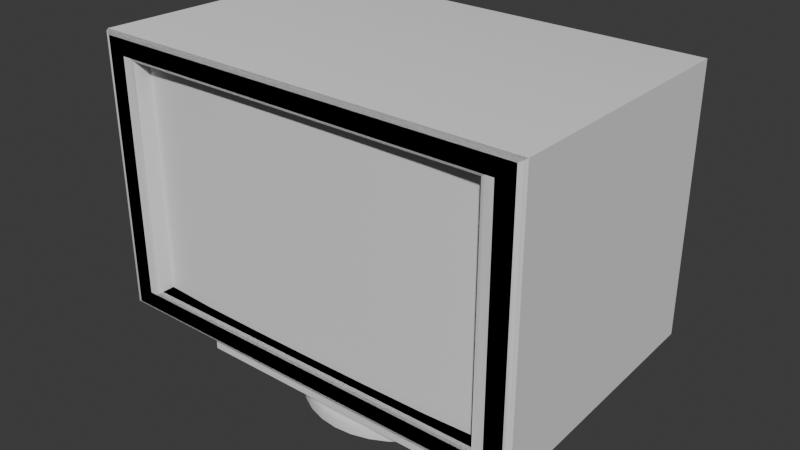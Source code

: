 # Source: PCFullHd.blend  (saved by Blender 4.0.36; exported with 4.5.12 LTS)
import bpy
from mathutils import Matrix  # noqa: F401  (used for matrix-valued properties, if any)

bpy.ops.wm.read_factory_settings(use_empty=True)
scene = bpy.context.scene
scene.name = 'Scene'

# ---- collections
col_collection = bpy.data.collections.new('Collection'); scene.collection.children.link(col_collection)
col_collection_2 = bpy.data.collections.new('Collection 2'); scene.collection.children.link(col_collection_2)

# ---- node groups
ng_auto_smooth = bpy.data.node_groups.new('Auto Smooth', 'GeometryNodeTree')
_s = ng_auto_smooth.interface.new_socket(name='Geometry', in_out='OUTPUT', socket_type='NodeSocketGeometry')
_s = ng_auto_smooth.interface.new_socket(name='Geometry', in_out='INPUT', socket_type='NodeSocketGeometry')
_s = ng_auto_smooth.interface.new_socket(name='Angle', in_out='INPUT', socket_type='NodeSocketFloat')
_s.subtype = 'ANGLE'
_s.min_value = 0.0
_s.max_value = 3.142
ng_auto_smooth.is_modifier = True
_N = ng_auto_smooth.nodes; _L = ng_auto_smooth.links
n0 = _N.new('NodeGroupOutput'); n0.name = 'Group Output'; n0.location = (480, -100)
n1 = _N.new('NodeGroupInput'); n1.name = 'Group Input'; n1.location = (-420, -300)
n2 = _N.new('NodeGroupInput'); n2.name = 'Group Input.001'; n2.location = (-60, -100)
n3 = _N.new('GeometryNodeSetShadeSmooth'); n3.name = 'Set Shade Smooth'; n3.location = (120, -100)
n3.domain = 'EDGE'
n4 = _N.new('GeometryNodeSetShadeSmooth'); n4.name = 'Set Shade Smooth.001'; n4.location = (300, -100)
n5 = _N.new('GeometryNodeInputMeshEdgeAngle'); n5.name = 'Edge Angle'; n5.location = (-420, -220)
n6 = _N.new('GeometryNodeInputEdgeSmooth'); n6.name = 'Is Edge Smooth'; n6.location = (-60, -160)
n7 = _N.new('GeometryNodeInputShadeSmooth'); n7.name = 'Is Face Smooth'; n7.location = (-240, -340)
n8 = _N.new('FunctionNodeBooleanMath'); n8.name = 'Boolean Math'; n8.location = (-60, -220)
n9 = _N.new('FunctionNodeCompare'); n9.name = 'Compare'; n9.location = (-240, -180)
n9.operation = 'LESS_EQUAL'
_L.new(n5.outputs[0], n9.inputs[0])
_L.new(n4.outputs[0], n0.inputs[0])
_L.new(n1.outputs[1], n9.inputs[1])
_L.new(n9.outputs[0], n8.inputs[0])
_L.new(n7.outputs[0], n8.inputs[1])
_L.new(n2.outputs[0], n3.inputs[0])
_L.new(n6.outputs[0], n3.inputs[1])
_L.new(n3.outputs[0], n4.inputs[0])
_L.new(n8.outputs[0], n3.inputs[2])
n0.is_active_output = True

# ---- world
world_world = bpy.data.worlds.new('World'); scene.world = world_world
world_world.use_nodes = True; world_world.node_tree.nodes.clear()
_N = world_world.node_tree.nodes; _L = world_world.node_tree.links
n0 = _N.new('ShaderNodeOutputWorld'); n0.name = 'World Output'; n0.location = (300, 300)
n1 = _N.new('ShaderNodeBackground'); n1.name = 'Background'; n1.location = (10, 300)
n1.inputs[0].default_value = (0.05088, 0.05088, 0.05088, 1.0)
_L.new(n1.outputs[0], n0.inputs[0])
n0.is_active_output = True
world_world.color = (0.05088, 0.05088, 0.05088)
world_world.use_sun_shadow = False
world_world.sun_shadow_jitter_overblur = 0.0

# ---- meshes
me_circle = bpy.data.meshes.new('Circle')
me_circle.from_pydata([(0.0, 1.0, 0.4284), (-0.1951, 0.9808, 0.4284), (-0.3827, 0.9239, 0.4284), (-0.5556, 0.8315, 0.4284), (-0.7071, 0.7071, 0.4284), (-0.8315, 0.5556, 0.4284), (-0.9239, 0.3827, 0.4284), (-0.9808, 0.1951, 0.4284), (-1.0, 0.0, 0.4284), (-0.9808, -0.1951, 0.4284), (-0.9239, -0.3827, 0.4284), (-0.8315, -0.5556, 0.4284), (-0.7071, -0.7071, 0.4284), (-0.5556, -0.8315, 0.4284), (-0.3827, -0.9239, 0.4284), (-0.1951, -0.9808, 0.4284), (0.0, -1.0, 0.4284), (0.1951, -0.9808, 0.4284), (0.3827, -0.9239, 0.4284), (0.5556, -0.8315, 0.4284), (0.7071, -0.7071, 0.4284), (0.8315, -0.5556, 0.4284), (0.9239, -0.3827, 0.4284), (0.9808, -0.1951, 0.4284), (1.0, 0.0, 0.4284), (0.9808, 0.1951, 0.4284), (0.9239, 0.3827, 0.4284), (0.8315, 0.5556, 0.4284), (0.7071, 0.7071, 0.4284), (0.5556, 0.8315, 0.4284), (0.3827, 0.9239, 0.4284), (0.1951, 0.9808, 0.4284), (2.099e-09, 1.211, -0.2308), (-0.2363, 1.188, -0.2308), (-0.4636, 1.119, -0.2308), (-0.673, 1.007, -0.2308), (-0.8566, 0.8566, -0.2308), (-1.007, 0.673, -0.2308), (-1.119, 0.4636, -0.2308), (-1.188, 0.2363, -0.2308), (-1.211, 1.399e-09, -0.2308), (-1.188, -0.2363, -0.2308), (-1.119, -0.4636, -0.2308), (-1.007, -0.673, -0.2308), (-0.8566, -0.8566, -0.2308), (-0.673, -1.007, -0.2308), (-0.4636, -1.119, -0.2308), (-0.2363, -1.188, -0.2308), (2.099e-09, -1.211, -0.2308), (0.2363, -1.188, -0.2308), (0.4636, -1.119, -0.2308), (0.673, -1.007, -0.2308), (0.8566, -0.8566, -0.2308), (1.007, -0.673, -0.2308), (1.119, -0.4636, -0.2308), (1.188, -0.2363, -0.2308), (1.211, 1.399e-09, -0.2308), (1.188, 0.2363, -0.2308), (1.119, 0.4636, -0.2308), (1.007, 0.673, -0.2308), (0.8566, 0.8566, -0.2308), (0.673, 1.007, -0.2308), (0.4636, 1.119, -0.2308), (0.2363, 1.188, -0.2308), (-2.002e-08, -1.49e-08, -0.2308), (0.0, 1.0, 0.0399), (3.764e-10, 1.038, -0.01296), (8.731e-11, 1.011, 0.007892), (-0.2025, 1.018, -0.01296), (-0.1951, 0.9808, 0.0399), (-0.1973, 0.9917, 0.007892), (-0.3972, 0.9589, -0.01296), (-0.3827, 0.9239, 0.0399), (-0.3869, 0.9341, 0.007892), (-0.5766, 0.863, -0.01296), (-0.5556, 0.8315, 0.0399), (-0.5617, 0.8407, 0.007892), (-0.7339, 0.7339, -0.01296), (-0.7071, 0.7071, 0.0399), (-0.715, 0.715, 0.007892), (-0.863, 0.5766, -0.01296), (-0.8315, 0.5556, 0.0399), (-0.8407, 0.5617, 0.007892), (-0.9589, 0.3972, -0.01296), (-0.9239, 0.3827, 0.0399), (-0.9341, 0.3869, 0.007892), (-1.018, 0.2025, -0.01296), (-0.9808, 0.1951, 0.0399), (-0.9917, 0.1973, 0.007892), (-1.038, 2.51e-10, -0.01296), (-1.0, 0.0, 0.0399), (-1.011, 5.821e-11, 0.007892), (-1.018, -0.2025, -0.01296), (-0.9808, -0.1951, 0.0399), (-0.9917, -0.1973, 0.007892), (-0.9589, -0.3972, -0.01296), (-0.9239, -0.3827, 0.0399), (-0.9341, -0.3869, 0.007892), (-0.863, -0.5766, -0.01296), (-0.8315, -0.5556, 0.0399), (-0.8407, -0.5617, 0.007892), (-0.7339, -0.7339, -0.01296), (-0.7071, -0.7071, 0.0399), (-0.715, -0.715, 0.007892), (-0.5766, -0.863, -0.01296), (-0.5556, -0.8315, 0.0399), (-0.5617, -0.8407, 0.007892), (-0.3972, -0.9589, -0.01296), (-0.3827, -0.9239, 0.0399), (-0.3869, -0.9341, 0.007892), (-0.2025, -1.018, -0.01296), (-0.1951, -0.9808, 0.0399), (-0.1973, -0.9917, 0.007892), (3.764e-10, -1.038, -0.01296), (0.0, -1.0, 0.0399), (8.731e-11, -1.011, 0.007892), (0.2025, -1.018, -0.01296), (0.1951, -0.9808, 0.0399), (0.1973, -0.9917, 0.007892), (0.3972, -0.9589, -0.01296), (0.3827, -0.9239, 0.0399), (0.3869, -0.9341, 0.007892), (0.5766, -0.863, -0.01296), (0.5556, -0.8315, 0.0399), (0.5617, -0.8407, 0.007892), (0.7339, -0.7339, -0.01296), (0.7071, -0.7071, 0.0399), (0.715, -0.715, 0.007892), (0.863, -0.5766, -0.01296), (0.8315, -0.5556, 0.0399), (0.8407, -0.5617, 0.007892), (0.9589, -0.3972, -0.01296), (0.9239, -0.3827, 0.0399), (0.9341, -0.3869, 0.007892), (1.018, -0.2025, -0.01296), (0.9808, -0.1951, 0.0399), (0.9917, -0.1973, 0.007892), (1.038, 2.51e-10, -0.01296), (1.0, 0.0, 0.0399), (1.011, 5.821e-11, 0.007892), (1.018, 0.2025, -0.01296), (0.9808, 0.1951, 0.0399), (0.9917, 0.1973, 0.007892), (0.9589, 0.3972, -0.01296), (0.9239, 0.3827, 0.0399), (0.9341, 0.3869, 0.007892), (0.863, 0.5766, -0.01296), (0.8315, 0.5556, 0.0399), (0.8407, 0.5617, 0.007892), (0.7339, 0.7339, -0.01296), (0.7071, 0.7071, 0.0399), (0.715, 0.715, 0.007892), (0.5766, 0.863, -0.01296), (0.5556, 0.8315, 0.0399), (0.5617, 0.8407, 0.007892), (0.3972, 0.9589, -0.01296), (0.3827, 0.9239, 0.0399), (0.3869, 0.9341, 0.007892), (0.2025, 1.018, -0.01296), (0.1951, 0.9808, 0.0399), (0.1973, 0.9917, 0.007892), (1.644e-09, 1.166, -0.05659), (2.099e-09, 1.211, -0.1204), (1.979e-09, 1.198, -0.08176), (-0.2363, 1.188, -0.1204), (-0.2274, 1.143, -0.05659), (-0.2337, 1.175, -0.08176), (-0.4636, 1.119, -0.1204), (-0.4461, 1.077, -0.05659), (-0.4585, 1.107, -0.08176), (-0.673, 1.007, -0.1204), (-0.6476, 0.9692, -0.05659), (-0.6656, 0.9961, -0.08176), (-0.8566, 0.8566, -0.1204), (-0.8242, 0.8242, -0.05659), (-0.8471, 0.8471, -0.08176), (-1.007, 0.673, -0.1204), (-0.9692, 0.6476, -0.05659), (-0.9961, 0.6656, -0.08176), (-1.119, 0.4636, -0.1204), (-1.077, 0.4461, -0.05659), (-1.107, 0.4585, -0.08176), (-1.188, 0.2363, -0.1204), (-1.143, 0.2274, -0.05659), (-1.175, 0.2337, -0.08176), (-1.211, 1.399e-09, -0.1204), (-1.166, 1.096e-09, -0.05659), (-1.198, 1.31e-09, -0.08176), (-1.188, -0.2363, -0.1204), (-1.143, -0.2274, -0.05659), (-1.175, -0.2337, -0.08176), (-1.119, -0.4636, -0.1204), (-1.077, -0.4461, -0.05659), (-1.107, -0.4585, -0.08176), (-1.007, -0.673, -0.1204), (-0.9692, -0.6476, -0.05659), (-0.9961, -0.6656, -0.08176), (-0.8566, -0.8566, -0.1204), (-0.8242, -0.8242, -0.05659), (-0.8471, -0.8471, -0.08176), (-0.673, -1.007, -0.1204), (-0.6476, -0.9692, -0.05659), (-0.6656, -0.9961, -0.08176), (-0.4636, -1.119, -0.1204), (-0.4461, -1.077, -0.05659), (-0.4585, -1.107, -0.08176), (-0.2363, -1.188, -0.1204), (-0.2274, -1.143, -0.05659), (-0.2337, -1.175, -0.08176), (2.099e-09, -1.211, -0.1204), (1.644e-09, -1.166, -0.05659), (1.979e-09, -1.198, -0.08176), (0.2363, -1.188, -0.1204), (0.2274, -1.143, -0.05659), (0.2337, -1.175, -0.08176), (0.4636, -1.119, -0.1204), (0.4461, -1.077, -0.05659), (0.4585, -1.107, -0.08176), (0.673, -1.007, -0.1204), (0.6476, -0.9692, -0.05659), (0.6656, -0.9961, -0.08176), (0.8566, -0.8566, -0.1204), (0.8242, -0.8242, -0.05659), (0.8471, -0.8471, -0.08176), (1.007, -0.673, -0.1204), (0.9692, -0.6476, -0.05659), (0.9961, -0.6656, -0.08176), (1.119, -0.4636, -0.1204), (1.077, -0.4461, -0.05659), (1.107, -0.4585, -0.08176), (1.188, -0.2363, -0.1204), (1.143, -0.2274, -0.05659), (1.175, -0.2337, -0.08176), (1.211, 1.399e-09, -0.1204), (1.166, 1.096e-09, -0.05659), (1.198, 1.31e-09, -0.08176), (1.188, 0.2363, -0.1204), (1.143, 0.2274, -0.05659), (1.175, 0.2337, -0.08176), (1.119, 0.4636, -0.1204), (1.077, 0.4461, -0.05659), (1.107, 0.4585, -0.08176), (1.007, 0.673, -0.1204), (0.9692, 0.6476, -0.05659), (0.9961, 0.6656, -0.08176), (0.8566, 0.8566, -0.1204), (0.8242, 0.8242, -0.05659), (0.8471, 0.8471, -0.08176), (0.673, 1.007, -0.1204), (0.6476, 0.9692, -0.05659), (0.6656, 0.9961, -0.08176), (0.4636, 1.119, -0.1204), (0.4461, 1.077, -0.05659), (0.4585, 1.107, -0.08176), (0.2363, 1.188, -0.1204), (0.2274, 1.143, -0.05659), (0.2337, 1.175, -0.08176), (0.0, 1.0, 0.9456), (-0.1951, 0.9808, 0.9456), (-0.3827, 0.9239, 0.9456), (-0.5556, 0.8315, 0.9456), (-0.7071, 0.7071, 0.9456), (-0.8315, 0.5556, 0.9456), (-0.9239, 0.3827, 0.9456), (-0.9808, 0.1951, 0.9456), (-1.0, 0.0, 0.9456), (-0.9808, -0.1951, 0.9456), (-0.9239, -0.3827, 0.9456), (-0.8315, -0.5556, 0.9456), (-0.7071, -0.7071, 0.9456), (-0.5556, -0.8315, 0.9456), (-0.3827, -0.9239, 0.9456), (-0.1951, -0.9808, 0.9456), (0.0, -1.0, 0.9456), (0.1951, -0.9808, 0.9456), (0.3827, -0.9239, 0.9456), (0.5556, -0.8315, 0.9456), (0.7071, -0.7071, 0.9456), (0.8315, -0.5556, 0.9456), (0.9239, -0.3827, 0.9456), (0.9808, -0.1951, 0.9456), (1.0, 0.0, 0.9456), (0.9808, 0.1951, 0.9456), (0.9239, 0.3827, 0.9456), (0.8315, 0.5556, 0.9456), (0.7071, 0.7071, 0.9456), (0.5556, 0.8315, 0.9456), (0.3827, 0.9239, 0.9456), (0.1951, 0.9808, 0.9456)], [], [(233, 230, 55, 56), (194, 191, 42, 43), (236, 233, 56, 57), (197, 194, 43, 44), (239, 236, 57, 58), (200, 197, 44, 45), (242, 239, 58, 59), (203, 200, 45, 46), (245, 242, 59, 60), (206, 203, 46, 47), (248, 245, 60, 61), (209, 206, 47, 48), (167, 164, 33, 34), (251, 248, 61, 62), (212, 209, 48, 49), (173, 170, 35, 36), (254, 251, 62, 63), (215, 212, 49, 50), (176, 173, 36, 37), (218, 215, 50, 51), (179, 176, 37, 38), (221, 218, 51, 52), (182, 179, 38, 39), (170, 167, 34, 35), (224, 221, 52, 53), (185, 182, 39, 40), (227, 224, 53, 54), (188, 185, 40, 41), (230, 227, 54, 55), (191, 188, 41, 42), (129, 132, 22, 21), (90, 93, 9, 8), (132, 135, 23, 22), (93, 96, 10, 9), (135, 138, 24, 23), (96, 99, 11, 10), (138, 141, 25, 24), (99, 102, 12, 11), (141, 144, 26, 25), (102, 105, 13, 12), (144, 147, 27, 26), (105, 108, 14, 13), (65, 69, 1, 0), (147, 150, 28, 27), (108, 111, 15, 14), (69, 72, 2, 1), (150, 153, 29, 28), (111, 114, 16, 15), (72, 75, 3, 2), (153, 156, 30, 29), (114, 117, 17, 16), (75, 78, 4, 3), (156, 159, 31, 30), (117, 120, 18, 17), (78, 81, 5, 4), (159, 65, 0, 31), (120, 123, 19, 18), (81, 84, 6, 5), (123, 126, 20, 19), (84, 87, 7, 6), (126, 129, 21, 20), (87, 90, 8, 7), (125, 122, 219, 222), (86, 83, 180, 183), (128, 125, 222, 225), (89, 86, 183, 186), (131, 128, 225, 228), (92, 89, 186, 189), (134, 131, 228, 231), (95, 92, 189, 192), (137, 134, 231, 234), (98, 95, 192, 195), (140, 137, 234, 237), (101, 98, 195, 198), (143, 140, 237, 240), (104, 101, 198, 201), (146, 143, 240, 243), (107, 104, 201, 204), (66, 158, 255, 161), (149, 146, 243, 246), (110, 107, 204, 207), (71, 68, 165, 168), (152, 149, 246, 249), (113, 110, 207, 210), (74, 71, 168, 171), (155, 152, 249, 252), (116, 113, 210, 213), (77, 74, 171, 174), (158, 155, 252, 255), (119, 116, 213, 216), (80, 77, 174, 177), (164, 162, 32, 33), (122, 119, 216, 219), (83, 80, 177, 180), (55, 54, 64), (42, 41, 64), (56, 55, 64), (43, 42, 64), (57, 56, 64), (44, 43, 64), (58, 57, 64), (45, 44, 64), (59, 58, 64), (46, 45, 64), (33, 32, 64), (60, 59, 64), (47, 46, 64), (34, 33, 64), (61, 60, 64), (48, 47, 64), (35, 34, 64), (62, 61, 64), (49, 48, 64), (36, 35, 64), (63, 62, 64), (50, 49, 64), (37, 36, 64), (32, 63, 64), (51, 50, 64), (38, 37, 64), (52, 51, 64), (39, 38, 64), (53, 52, 64), (40, 39, 64), (54, 53, 64), (41, 40, 64), (69, 65, 67, 70), (70, 67, 66, 68), (72, 69, 70, 73), (73, 70, 68, 71), (75, 72, 73, 76), (76, 73, 71, 74), (78, 75, 76, 79), (79, 76, 74, 77), (81, 78, 79, 82), (82, 79, 77, 80), (84, 81, 82, 85), (85, 82, 80, 83), (87, 84, 85, 88), (88, 85, 83, 86), (90, 87, 88, 91), (91, 88, 86, 89), (93, 90, 91, 94), (94, 91, 89, 92), (96, 93, 94, 97), (97, 94, 92, 95), (99, 96, 97, 100), (100, 97, 95, 98), (102, 99, 100, 103), (103, 100, 98, 101), (105, 102, 103, 106), (106, 103, 101, 104), (108, 105, 106, 109), (109, 106, 104, 107), (111, 108, 109, 112), (112, 109, 107, 110), (114, 111, 112, 115), (115, 112, 110, 113), (117, 114, 115, 118), (118, 115, 113, 116), (120, 117, 118, 121), (121, 118, 116, 119), (123, 120, 121, 124), (124, 121, 119, 122), (126, 123, 124, 127), (127, 124, 122, 125), (129, 126, 127, 130), (130, 127, 125, 128), (132, 129, 130, 133), (133, 130, 128, 131), (135, 132, 133, 136), (136, 133, 131, 134), (138, 135, 136, 139), (139, 136, 134, 137), (141, 138, 139, 142), (142, 139, 137, 140), (144, 141, 142, 145), (145, 142, 140, 143), (147, 144, 145, 148), (148, 145, 143, 146), (150, 147, 148, 151), (151, 148, 146, 149), (153, 150, 151, 154), (154, 151, 149, 152), (156, 153, 154, 157), (157, 154, 152, 155), (159, 156, 157, 160), (160, 157, 155, 158), (65, 159, 160, 67), (67, 160, 158, 66), (162, 254, 63, 32), (165, 161, 163, 166), (166, 163, 162, 164), (168, 165, 166, 169), (169, 166, 164, 167), (171, 168, 169, 172), (172, 169, 167, 170), (174, 171, 172, 175), (175, 172, 170, 173), (177, 174, 175, 178), (178, 175, 173, 176), (180, 177, 178, 181), (181, 178, 176, 179), (183, 180, 181, 184), (184, 181, 179, 182), (186, 183, 184, 187), (187, 184, 182, 185), (189, 186, 187, 190), (190, 187, 185, 188), (192, 189, 190, 193), (193, 190, 188, 191), (195, 192, 193, 196), (196, 193, 191, 194), (198, 195, 196, 199), (199, 196, 194, 197), (201, 198, 199, 202), (202, 199, 197, 200), (204, 201, 202, 205), (205, 202, 200, 203), (207, 204, 205, 208), (208, 205, 203, 206), (210, 207, 208, 211), (211, 208, 206, 209), (213, 210, 211, 214), (214, 211, 209, 212), (216, 213, 214, 217), (217, 214, 212, 215), (219, 216, 217, 220), (220, 217, 215, 218), (222, 219, 220, 223), (223, 220, 218, 221), (225, 222, 223, 226), (226, 223, 221, 224), (228, 225, 226, 229), (229, 226, 224, 227), (231, 228, 229, 232), (232, 229, 227, 230), (234, 231, 232, 235), (235, 232, 230, 233), (237, 234, 235, 238), (238, 235, 233, 236), (240, 237, 238, 241), (241, 238, 236, 239), (243, 240, 241, 244), (244, 241, 239, 242), (246, 243, 244, 247), (247, 244, 242, 245), (249, 246, 247, 250), (250, 247, 245, 248), (252, 249, 250, 253), (253, 250, 248, 251), (255, 252, 253, 256), (256, 253, 251, 254), (161, 255, 256, 163), (163, 256, 254, 162), (68, 66, 161, 165), (17, 18, 275, 274), (4, 5, 262, 261), (31, 0, 257, 288), (18, 19, 276, 275), (5, 6, 263, 262), (19, 20, 277, 276), (6, 7, 264, 263), (20, 21, 278, 277), (7, 8, 265, 264), (21, 22, 279, 278), (8, 9, 266, 265), (22, 23, 280, 279), (9, 10, 267, 266), (23, 24, 281, 280), (10, 11, 268, 267), (24, 25, 282, 281), (11, 12, 269, 268), (25, 26, 283, 282), (12, 13, 270, 269), (26, 27, 284, 283), (13, 14, 271, 270), (0, 1, 258, 257), (27, 28, 285, 284), (14, 15, 272, 271), (1, 2, 259, 258), (28, 29, 286, 285), (15, 16, 273, 272), (2, 3, 260, 259), (29, 30, 287, 286), (16, 17, 274, 273), (3, 4, 261, 260), (30, 31, 288, 287)])
me_circle.polygons.foreach_set('use_smooth', [True] * 288)
_uv = me_circle.uv_layers.new(name='UVMap')
_uv.uv.foreach_set('vector', [0.0, 0.0, 0.0, 0.0, 0.0, 0.0, 0.0, 0.0, 0.0, 0.0, 0.0, 0.0, 0.0, 0.0, 0.0, 0.0, 0.0, 0.0, 0.0, 0.0, 0.0, 0.0, 0.0, 0.0, 0.0, 0.0, 0.0, 0.0, 0.0, 0.0, 0.0, 0.0, 0.0, 0.0, 0.0, 0.0, 0.0, 0.0, 0.0, 0.0, 0.0, 0.0, 0.0, 0.0, 0.0, 0.0, 0.0, 0.0, 0.0, 0.0, 0.0, 0.0, 0.0, 0.0, 0.0, 0.0, 0.0, 0.0, 0.0, 0.0, 0.0, 0.0, 0.0, 0.0, 0.0, 0.0, 0.0, 0.0, 0.0, 0.0, 0.0, 0.0, 0.0, 0.0, 0.0, 0.0, 0.0, 0.0, 0.0, 0.0, 0.0, 0.0, 0.0, 0.0, 0.0, 0.0, 0.0, 0.0, 0.0, 0.0, 0.0, 0.0, 0.0, 0.0, 0.0, 0.0, 0.0, 0.0, 0.0, 0.0, 0.0, 0.0, 0.0, 0.0, 0.0, 0.0, 0.0, 0.0, 0.0, 0.0, 0.0, 0.0, 0.0, 0.0, 0.0, 0.0, 0.0, 0.0, 0.0, 0.0, 0.0, 0.0, 0.0, 0.0, 0.0, 0.0, 0.0, 0.0, 0.0, 0.0, 0.0, 0.0, 0.0, 0.0, 0.0, 0.0, 0.0, 0.0, 0.0, 0.0, 0.0, 0.0, 0.0, 0.0, 0.0, 0.0, 0.0, 0.0, 0.0, 0.0, 0.0, 0.0, 0.0, 0.0, 0.0, 0.0, 0.0, 0.0, 0.0, 0.0, 0.0, 0.0, 0.0, 0.0, 0.0, 0.0, 0.0, 0.0, 0.0, 0.0, 0.0, 0.0, 0.0, 0.0, 0.0, 0.0, 0.0, 0.0, 0.0, 0.0, 0.0, 0.0, 0.0, 0.0, 0.0, 0.0, 0.0, 0.0, 0.0, 0.0, 0.0, 0.0, 0.0, 0.0, 0.0, 0.0, 0.0, 0.0, 0.0, 0.0, 0.0, 0.0, 0.0, 0.0, 0.0, 0.0, 0.0, 0.0, 0.0, 0.0, 0.0, 0.0, 0.0, 0.0, 0.0, 0.0, 0.0, 0.0, 0.0, 0.0, 0.0, 0.0, 0.0, 0.0, 0.0, 0.0, 0.0, 0.0, 0.0, 0.0, 0.0, 0.0, 0.0, 0.0, 0.0, 0.0, 0.0, 0.0, 0.0, 0.0, 0.0, 0.0, 0.0, 0.0, 0.0, 0.0, 0.0, 0.0, 0.0, 0.0, 0.0, 0.0, 0.0, 0.0, 0.0, 0.0, 0.0, 0.0, 0.0, 0.0, 0.0, 0.0, 0.0, 0.0, 0.0, 0.0, 0.0, 0.0, 0.0, 0.0, 0.0, 0.0, 0.0, 0.0, 0.0, 0.0, 0.0, 0.0, 0.0, 0.0, 0.0, 0.0, 0.0, 0.0, 0.0, 0.0, 0.0, 0.0, 0.0, 0.0, 0.0, 0.0, 0.0, 0.0, 0.0, 0.0, 0.0, 0.0, 0.0, 0.0, 0.0, 0.0, 0.0, 0.0, 0.0, 0.0, 0.0, 0.0, 0.0, 0.0, 0.0, 0.0, 0.0, 0.0, 0.0, 0.0, 0.0, 0.0, 0.0, 0.0, 0.0, 0.0, 0.0, 0.0, 0.0, 0.0, 0.0, 0.0, 0.0, 0.0, 0.0, 0.0, 0.0, 0.0, 0.0, 0.0, 0.0, 0.0, 0.0, 0.0, 0.0, 0.0, 0.0, 0.0, 0.0, 0.0, 0.0, 0.0, 0.0, 0.0, 0.0, 0.0, 0.0, 0.0, 0.0, 0.0, 0.0, 0.0, 0.0, 0.0, 0.0, 0.0, 0.0, 0.0, 0.0, 0.0, 0.0, 0.0, 0.0, 0.0, 0.0, 0.0, 0.0, 0.0, 0.0, 0.0, 0.0, 0.0, 0.0, 0.0, 0.0, 0.0, 0.0, 0.0, 0.0, 0.0, 0.0, 0.0, 0.0, 0.0, 0.0, 0.0, 0.0, 0.0, 0.0, 0.0, 0.0, 0.0, 0.0, 0.0, 0.0, 0.0, 0.0, 0.0, 0.0, 0.0, 0.0, 0.0, 0.0, 0.0, 0.0, 0.0, 0.0, 0.0, 0.0, 0.0, 0.0, 0.0, 0.0, 0.0, 0.0, 0.0, 0.0, 0.0, 0.0, 0.0, 0.0, 0.0, 0.0, 0.0, 0.0, 0.0, 0.0, 0.0, 0.0, 0.0, 0.0, 0.0, 0.0, 0.0, 0.0, 0.0, 0.0, 0.0, 0.0, 0.0, 0.0, 0.0, 0.0, 0.0, 0.0, 0.0, 0.0, 0.0, 0.0, 0.0, 0.0, 0.0, 0.0, 0.0, 0.0, 0.0, 0.0, 0.0, 0.0, 0.0, 0.0, 0.0, 0.0, 0.0, 0.0, 0.0, 0.0, 0.0, 0.0, 0.0, 0.0, 0.0, 0.0, 0.0, 0.0, 0.0, 0.0, 0.0, 0.0, 0.0, 0.0, 0.0, 0.0, 0.0, 0.0, 0.0, 0.0, 0.0, 0.0, 0.0, 0.0, 0.0, 0.0, 0.0, 0.0, 0.0, 0.0, 0.0, 0.0, 0.0, 0.0, 0.0, 0.0, 0.0, 0.0, 0.0, 0.0, 0.0, 0.0, 0.0, 0.0, 0.0, 0.0, 0.0, 0.0, 0.0, 0.0, 0.0, 0.0, 0.0, 0.0, 0.0, 0.0, 0.0, 0.0, 0.0, 0.0, 0.0, 0.0, 0.0, 0.0, 0.0, 0.0, 0.0, 0.0, 0.0, 0.0, 0.0, 0.0, 0.0, 0.0, 0.0, 0.0, 0.0, 0.0, 0.0, 0.0, 0.0, 0.0, 0.0, 0.0, 0.0, 0.0, 0.0, 0.0, 0.0, 0.0, 0.0, 0.0, 0.0, 0.0, 0.0, 0.0, 0.0, 0.0, 0.0, 0.0, 0.0, 0.0, 0.0, 0.0, 0.0, 0.0, 0.0, 0.0, 0.0, 0.0, 0.0, 0.0, 0.0, 0.0, 0.0, 0.0, 0.0, 0.0, 0.0, 0.0, 0.0, 0.0, 0.0, 0.0, 0.0, 0.0, 0.0, 0.0, 0.0, 0.0, 0.0, 0.0, 0.0, 0.0, 0.0, 0.0, 0.0, 0.0, 0.0, 0.0, 0.0, 0.0, 0.0, 0.0, 0.0, 0.0, 0.0, 0.0, 0.0, 0.0, 0.0, 0.0, 0.0, 0.0, 0.0, 0.0, 0.0, 0.0, 0.0, 0.0, 0.0, 0.0, 0.0, 0.0, 0.0, 0.0, 0.0, 0.0, 0.0, 0.0, 0.0, 0.0, 0.0, 0.0, 0.0, 0.0, 0.0, 0.0, 0.0, 0.0, 0.0, 0.0, 0.0, 0.0, 0.0, 0.0, 0.0, 0.0, 0.0, 0.0, 0.0, 0.0, 0.0, 0.0, 0.0, 0.0, 0.0, 0.0, 0.0, 0.0, 0.0, 0.0, 0.0, 0.0, 0.0, 0.0, 0.0, 0.0, 0.0, 0.0, 0.0, 0.0, 0.0, 0.0, 0.0, 0.0, 0.0, 0.0, 0.0, 0.0, 0.0, 0.0, 0.0, 0.0, 0.0, 0.0, 0.0, 0.0, 0.0, 0.0, 0.0, 0.0, 0.0, 0.0, 0.0, 0.0, 0.0, 0.0, 0.0, 0.0, 0.0, 0.0, 0.0, 0.0, 0.0, 0.0, 0.0, 0.0, 0.0, 0.0, 0.0, 0.0, 0.0, 0.0, 0.0, 0.0, 0.0, 0.0, 0.0, 0.0, 0.0, 0.0, 0.0, 0.0, 0.0, 0.0, 0.0, 0.0, 0.0, 0.0, 0.0, 0.0, 0.0, 0.0, 0.0, 0.0, 0.0, 0.0, 0.0, 0.0, 0.0, 0.0, 0.0, 0.0, 0.0, 0.0, 0.0, 0.0, 0.0, 0.0, 0.0, 0.0, 0.0, 0.0, 0.0, 0.0, 0.0, 0.0, 0.0, 0.0, 0.0, 0.0, 0.0, 0.0, 0.0, 0.0, 0.0, 0.0, 0.0, 0.0, 0.0, 0.0, 0.0, 0.0, 0.0, 0.0, 0.0, 0.0, 0.0, 0.0, 0.0, 0.0, 0.0, 0.0, 0.0, 0.0, 0.0, 0.0, 0.0, 0.0, 0.0, 0.0, 0.0, 0.0, 0.0, 0.0, 0.0, 0.0, 0.0, 0.0, 0.0, 0.0, 0.0, 0.0, 0.0, 0.0, 0.0, 0.0, 0.0, 0.0, 0.0, 0.0, 0.0, 0.0, 0.0, 0.0, 0.0, 0.0, 0.0, 0.0, 0.0, 0.0, 0.0, 0.0, 0.0, 0.0, 0.0, 0.0, 0.0, 0.0, 0.0, 0.0, 0.0, 0.0, 0.0, 0.0, 0.0, 0.0, 0.0, 0.0, 0.0, 0.0, 0.0, 0.0, 0.0, 0.0, 0.0, 0.0, 0.0, 0.0, 0.0, 0.0, 0.0, 0.0, 0.0, 0.0, 0.0, 0.0, 0.0, 0.0, 0.0, 0.0, 0.0, 0.0, 0.0, 0.0, 0.0, 0.0, 0.0, 0.0, 0.0, 0.0, 0.0, 0.0, 0.0, 0.0, 0.0, 0.0, 0.0, 0.0, 0.0, 0.0, 0.0, 0.0, 0.0, 0.0, 0.0, 0.0, 0.0, 0.0, 0.0, 0.0, 0.0, 0.0, 0.0, 0.0, 0.0, 0.0, 0.0, 0.0, 0.0, 0.0, 0.0, 0.0, 0.0, 0.0, 0.0, 0.0, 0.0, 0.0, 0.0, 0.0, 0.0, 0.0, 0.0, 0.0, 0.0, 0.0, 0.0, 0.0, 0.0, 0.0, 0.0, 0.0, 0.0, 0.0, 0.0, 0.0, 0.0, 0.0, 0.0, 0.0, 0.0, 0.0, 0.0, 0.0, 0.0, 0.0, 0.0, 0.0, 0.0, 0.0, 0.0, 0.0, 0.0, 0.0, 0.0, 0.0, 0.0, 0.0, 0.0, 0.0, 0.0, 0.0, 0.0, 0.0, 0.0, 0.0, 0.0, 0.0, 0.0, 0.0, 0.0, 0.0, 0.0, 0.0, 0.0, 0.0, 0.0, 0.0, 0.0, 0.0, 0.0, 0.0, 0.0, 0.0, 0.0, 0.0, 0.0, 0.0, 0.0, 0.0, 0.0, 0.0, 0.0, 0.0, 0.0, 0.0, 0.0, 0.0, 0.0, 0.0, 0.0, 0.0, 0.0, 0.0, 0.0, 0.0, 0.0, 0.0, 0.0, 0.0, 0.0, 0.0, 0.0, 0.0, 0.0, 0.0, 0.0, 0.0, 0.0, 0.0, 0.0, 0.0, 0.0, 0.0, 0.0, 0.0, 0.0, 0.0, 0.0, 0.0, 0.0, 0.0, 0.0, 0.0, 0.0, 0.0, 0.0, 0.0, 0.0, 0.0, 0.0, 0.0, 0.0, 0.0, 0.0, 0.0, 0.0, 0.0, 0.0, 0.0, 0.0, 0.0, 0.0, 0.0, 0.0, 0.0, 0.0, 0.0, 0.0, 0.0, 0.0, 0.0, 0.0, 0.0, 0.0, 0.0, 0.0, 0.0, 0.0, 0.0, 0.0, 0.0, 0.0, 0.0, 0.0, 0.0, 0.0, 0.0, 0.0, 0.0, 0.0, 0.0, 0.0, 0.0, 0.0, 0.0, 0.0, 0.0, 0.0, 0.0, 0.0, 0.0, 0.0, 0.0, 0.0, 0.0, 0.0, 0.0, 0.0, 0.0, 0.0, 0.0, 0.0, 0.0, 0.0, 0.0, 0.0, 0.0, 0.0, 0.0, 0.0, 0.0, 0.0, 0.0, 0.0, 0.0, 0.0, 0.0, 0.0, 0.0, 0.0, 0.0, 0.0, 0.0, 0.0, 0.0, 0.0, 0.0, 0.0, 0.0, 0.0, 0.0, 0.0, 0.0, 0.0, 0.0, 0.0, 0.0, 0.0, 0.0, 0.0, 0.0, 0.0, 0.0, 0.0, 0.0, 0.0, 0.0, 0.0, 0.0, 0.0, 0.0, 0.0, 0.0, 0.0, 0.0, 0.0, 0.0, 0.0, 0.0, 0.0, 0.0, 0.0, 0.0, 0.0, 0.0, 0.0, 0.0, 0.0, 0.0, 0.0, 0.0, 0.0, 0.0, 0.0, 0.0, 0.0, 0.0, 0.0, 0.0, 0.0, 0.0, 0.0, 0.0, 0.0, 0.0, 0.0, 0.0, 0.0, 0.0, 0.0, 0.0, 0.0, 0.0, 0.0, 0.0, 0.0, 0.0, 0.0, 0.0, 0.0, 0.0, 0.0, 0.0, 0.0, 0.0, 0.0, 0.0, 0.0, 0.0, 0.0, 0.0, 0.0, 0.0, 0.0, 0.0, 0.0, 0.0, 0.0, 0.0, 0.0, 0.0, 0.0, 0.0, 0.0, 0.0, 0.0, 0.0, 0.0, 0.0, 0.0, 0.0, 0.0, 0.0, 0.0, 0.0, 0.0, 0.0, 0.0, 0.0, 0.0, 0.0, 0.0, 0.0, 0.0, 0.0, 0.0, 0.0, 0.0, 0.0, 0.0, 0.0, 0.0, 0.0, 0.0, 0.0, 0.0, 0.0, 0.0, 0.0, 0.0, 0.0, 0.0, 0.0, 0.0, 0.0, 0.0, 0.0, 0.0, 0.0, 0.0, 0.0, 0.0, 0.0, 0.0, 0.0, 0.0, 0.0, 0.0, 0.0, 0.0, 0.0, 0.0, 0.0, 0.0, 0.0, 0.0, 0.0, 0.0, 0.0, 0.0, 0.0, 0.0, 0.0, 0.0, 0.0, 0.0, 0.0, 0.0, 0.0, 0.0, 0.0, 0.0, 0.0, 0.0, 0.0, 0.0, 0.0, 0.0, 0.0, 0.0, 0.0, 0.0, 0.0, 0.0, 0.0, 0.0, 0.0, 0.0, 0.0, 0.0, 0.0, 0.0, 0.0, 0.0, 0.0, 0.0, 0.0, 0.0, 0.0, 0.0, 0.0, 0.0, 0.0, 0.0, 0.0, 0.0, 0.0, 0.0, 0.0, 0.0, 0.0, 0.0, 0.0, 0.0, 0.0, 0.0, 0.0, 0.0, 0.0, 0.0, 0.0, 0.0, 0.0, 0.0, 0.0, 0.0, 0.0, 0.0, 0.0, 0.0, 0.0, 0.0, 0.0, 0.0, 0.0, 0.0, 0.0, 0.0, 0.0, 0.0, 0.0, 0.0, 0.0, 0.0, 0.0, 0.0, 0.0, 0.0, 0.0, 0.0, 0.0, 0.0, 0.0, 0.0, 0.0, 0.0, 0.0, 0.0, 0.0, 0.0, 0.0, 0.0, 0.0, 0.0, 0.0, 0.0, 0.0, 0.0, 0.0, 0.0, 0.0, 0.0, 0.0, 0.0, 0.0, 0.0, 0.0, 0.0, 0.0, 0.0, 0.0, 0.0, 0.0, 0.0, 0.0, 0.0, 0.0, 0.0, 0.0, 0.0, 0.0, 0.0, 0.0, 0.0, 0.0, 0.0, 0.0, 0.0, 0.0, 0.0, 0.0, 0.0, 0.0, 0.0, 0.0, 0.0, 0.0, 0.0, 0.0, 0.0, 0.0, 0.0, 0.0, 0.0, 0.0, 0.0, 0.0, 0.0, 0.0, 0.0, 0.0, 0.0, 0.0, 0.0, 0.0, 0.0, 0.0, 0.0, 0.0, 0.0, 0.0, 0.0, 0.0, 0.0, 0.0, 0.0, 0.0, 0.0, 0.0, 0.0, 0.0, 0.0, 0.0, 0.0, 0.0, 0.0, 0.0, 0.0, 0.0, 0.0, 0.0, 0.0, 0.0, 0.0, 0.0, 0.0, 0.0, 0.0, 0.0, 0.0, 0.0, 0.0, 0.0, 0.0, 0.0, 0.0, 0.0, 0.0, 0.0, 0.0, 0.0, 0.0, 0.0, 0.0, 0.0, 0.0, 0.0, 0.0, 0.0, 0.0, 0.0, 0.0, 0.0, 0.0, 0.0, 0.0, 0.0, 0.0, 0.0, 0.0, 0.0, 0.0, 0.0, 0.0, 0.0, 0.0, 0.0, 0.0, 0.0, 0.0, 0.0, 0.0, 0.0, 0.0, 0.0, 0.0, 0.0, 0.0, 0.0, 0.0, 0.0, 0.0, 0.0, 0.0, 0.0, 0.0, 0.0, 0.0, 0.0, 0.0, 0.0, 0.0, 0.0, 0.0, 0.0, 0.0, 0.0, 0.0, 0.0, 0.0, 0.0, 0.0, 0.0, 0.0, 0.0, 0.0, 0.0, 0.0, 0.0, 0.0, 0.0, 0.0, 0.0, 0.0, 0.0, 0.0, 0.0, 0.0, 0.0, 0.0, 0.0, 0.0, 0.0, 0.0, 0.0, 0.0, 0.0, 0.0, 0.0, 0.0, 0.0, 0.0, 0.0, 0.0, 0.0, 0.0, 0.0, 0.0, 0.0, 0.0, 0.0, 0.0, 0.0, 0.0, 0.0, 0.0, 0.0, 0.0, 0.0, 0.0, 0.0, 0.0, 0.0, 0.0, 0.0, 0.0, 0.0, 0.0, 0.0, 0.0, 0.0, 0.0, 0.0, 0.0, 0.0, 0.0, 0.0, 0.0, 0.0, 0.0, 0.0, 0.0, 0.0, 0.0, 0.0, 0.0, 0.0, 0.0, 0.0, 0.0, 0.0, 0.0, 0.0, 0.0, 0.0, 0.0, 0.0, 0.0, 0.0, 0.0, 0.0, 0.0, 0.0, 0.0, 0.0, 0.0, 0.0, 0.0, 0.0, 0.0, 0.0, 0.0, 0.0, 0.0, 0.0, 0.0, 0.0, 0.0, 0.0, 0.0, 0.0, 0.0, 0.0, 0.0, 0.0, 0.0, 0.0, 0.0, 0.0, 0.0, 0.0, 0.0, 0.0, 0.0, 0.0, 0.0, 0.0, 0.0, 0.0, 0.0, 0.0, 0.0, 0.0, 0.0, 0.0, 0.0, 0.0, 0.0, 0.0, 0.0, 0.0, 0.0, 0.0, 0.0, 0.0, 0.0, 0.0, 0.0, 0.0, 0.0, 0.0, 0.0, 0.0, 0.0, 0.0, 0.0, 0.0, 0.0, 0.0, 0.0, 0.0, 0.0, 0.0, 0.0, 0.0, 0.0, 0.0, 0.0, 0.0, 0.0, 0.0, 0.0, 0.0, 0.0, 0.0, 0.0, 0.0, 0.0, 0.0, 0.0, 0.0, 0.0, 0.0, 0.0, 0.0, 0.0, 0.0, 0.0, 0.0, 0.0, 0.0, 0.0, 0.0, 0.0, 0.0, 0.0, 0.0, 0.0, 0.0, 0.0, 0.0, 0.0, 0.0, 0.0, 0.0, 0.0, 0.0, 0.0, 0.0, 0.0, 0.0, 0.0, 0.0, 0.0, 0.0, 0.0, 0.0, 0.0, 0.0, 0.0, 0.0, 0.0, 0.0, 0.0, 0.0, 0.0, 0.0, 0.0, 0.0, 0.0, 0.0, 0.0, 0.0, 0.0, 0.0, 0.0, 0.0, 0.0, 0.0, 0.0, 0.0, 0.0, 0.0, 0.0, 0.0, 0.0, 0.0, 0.0, 0.0, 0.0, 0.0, 0.0, 0.0, 0.0, 0.0, 0.0, 0.0, 0.0, 0.0, 0.0, 0.0, 0.0, 0.0, 0.0, 0.0, 0.0, 0.0, 0.0, 0.0, 0.0, 0.0, 0.0, 0.0, 0.0, 0.0, 0.0, 0.0, 0.0, 0.0, 0.0, 0.0, 0.0, 0.0, 0.0, 0.0, 0.0, 0.0, 0.0, 0.0, 0.0, 0.0, 0.0, 0.0, 0.0, 0.0, 0.0, 0.0, 0.0, 0.0, 0.0, 0.0, 0.0, 0.0, 0.0, 0.0, 0.0, 0.0, 0.0, 0.0, 0.0, 0.0, 0.0, 0.0, 0.0, 0.0, 0.0, 0.0, 0.0, 0.0, 0.0, 0.0, 0.0, 0.0, 0.0, 0.0, 0.0, 0.0, 0.0, 0.0, 0.0, 0.0, 0.0, 0.0, 0.0, 0.0, 0.0, 0.0, 0.0, 0.0, 0.0, 0.0, 0.0, 0.0, 0.0, 0.0, 0.0, 0.0, 0.0, 0.0, 0.0, 0.0, 0.0, 0.0, 0.0, 0.0, 0.0, 0.0, 0.0, 0.0, 0.0, 0.0, 0.0, 0.0, 0.0, 0.0, 0.0, 0.0, 0.0, 0.0, 0.0, 0.0, 0.0, 0.0, 0.0, 0.0, 0.0, 0.0, 0.0, 0.0, 0.0, 0.0, 0.0, 0.0, 0.0, 0.0, 0.0, 0.0, 0.0, 0.0, 0.0, 0.0, 0.0, 0.0, 0.0, 0.0, 0.0, 0.0, 0.0, 0.0, 0.0, 0.0, 0.0, 0.0, 0.0, 0.0, 0.0, 0.0, 0.0, 0.0, 0.0, 0.0, 0.0, 0.0, 0.0, 0.0, 0.0, 0.0, 0.0, 0.0, 0.0, 0.0, 0.0, 0.0, 0.0, 0.0, 0.0, 0.0, 0.0, 0.0, 0.0, 0.0, 0.0, 0.0, 0.0, 0.0, 0.0, 0.0, 0.0, 0.0, 0.0, 0.0, 0.0, 0.0, 0.0, 0.0, 0.0, 0.0, 0.0, 0.0, 0.0, 0.0, 0.0, 0.0, 0.0, 0.0, 0.0, 0.0, 0.0, 0.0, 0.0, 0.0, 0.0, 0.0, 0.0, 0.0, 0.0, 0.0, 0.0, 0.0, 0.0, 0.0, 0.0, 0.0, 0.0, 0.0, 0.0, 0.0, 0.0, 0.0, 0.0, 0.0, 0.0, 0.0, 0.0, 0.0, 0.0, 0.0, 0.0, 0.0, 0.0, 0.0, 0.0, 0.0, 0.0, 0.0, 0.0, 0.0, 0.0, 0.0, 0.0, 0.0, 0.0, 0.0, 0.0, 0.0, 0.0, 0.0, 0.0, 0.0, 0.0, 0.0, 0.0, 0.0, 0.0, 0.0, 0.0, 0.0, 0.0, 0.0, 0.0, 0.0, 0.0, 0.0, 0.0, 0.0, 0.0, 0.0, 0.0, 0.0, 0.0, 0.0, 0.0, 0.0, 0.0, 0.0, 0.0, 0.0, 0.0, 0.0, 0.0, 0.0, 0.0, 0.0, 0.0, 0.0, 0.0, 0.0, 0.0, 0.0, 0.0, 0.0, 0.0, 0.0, 0.0, 0.0, 0.0, 0.0, 0.0, 0.0, 0.0, 0.0, 0.0, 0.0, 0.0, 0.0, 0.0, 0.0, 0.0, 0.0, 0.0, 0.0, 0.0, 0.0, 0.0, 0.0, 0.0, 0.0, 0.0, 0.0, 0.0, 0.0, 0.0, 0.0, 0.0, 0.0, 0.0, 0.0, 0.0, 0.0, 0.0, 0.0, 0.0, 0.0, 0.0, 0.0, 0.0, 0.0, 0.0, 0.0, 0.0, 0.0, 0.0, 0.0, 0.0, 0.0, 0.0, 0.0, 0.0, 0.0, 0.0, 0.0, 0.0, 0.0, 0.0, 0.0, 0.0, 0.0, 0.0, 0.0, 0.0, 0.0, 0.0, 0.0, 0.0, 0.0, 0.0, 0.0, 0.0, 0.0, 0.0, 0.0, 0.0, 0.0, 0.0, 0.0, 0.0, 0.0, 0.0, 0.0, 0.0, 0.0, 0.0, 0.0, 0.0, 0.0, 0.0, 0.0, 0.0, 0.0, 0.0, 0.0, 0.0, 0.0, 0.0, 0.0, 0.0, 0.0, 0.0, 0.0, 0.0, 0.0, 0.0, 0.0, 0.0, 0.0, 0.0, 0.0, 0.0, 0.0, 0.0, 0.0, 0.0, 0.0, 0.0])
me_circle.update()
me_cube_001 = bpy.data.meshes.new('Cube.001')
me_cube_001.from_pydata([(-1.481, 0.9847, 0.06174), (-1.481, 0.9847, 1.904), (1.481, 0.9847, 0.06174), (1.481, 0.9847, 1.904), (-1.393, -0.8896, 0.1507), (-1.393, -0.8896, 1.816), (1.393, -0.8896, 1.816), (1.393, -0.8896, 0.1507), (-1.424, -1.015, 0.1243), (-1.393, -0.9861, 0.1507), (-1.402, -1.007, 0.1429), (-1.393, -0.9861, 1.816), (-1.424, -1.015, 1.842), (-1.402, -1.007, 1.823), (1.424, -1.015, 1.842), (1.393, -0.9861, 1.816), (1.402, -1.007, 1.823), (1.393, -0.9861, 0.1507), (1.424, -1.015, 0.1243), (1.402, -1.007, 0.1429), (-1.593, -0.9847, -0.01641), (-1.561, -1.015, 0.01065), (-1.584, -1.006, -0.008693), (-1.561, -1.015, 1.956), (-1.593, -0.9847, 1.983), (-1.584, -1.006, 1.975), (1.561, -1.015, 0.01065), (1.593, -0.9847, -0.01641), (1.584, -1.006, -0.008693), (1.593, -0.9847, 1.983), (1.561, -1.015, 1.956), (1.584, -1.006, 1.975)], [], [(21, 26, 18, 8), (0, 1, 3, 2), (26, 30, 14, 18), (9, 17, 7, 4), (20, 24, 1, 0), (30, 23, 12, 14), (23, 21, 8, 12), (15, 11, 5, 6), (17, 15, 6, 7), (3, 1, 24, 29), (2, 3, 29, 27), (9, 11, 13, 10), (10, 13, 12, 8), (15, 17, 19, 16), (16, 19, 18, 14), (8, 18, 19, 10), (10, 19, 17, 9), (14, 12, 13, 16), (16, 13, 11, 15), (11, 9, 4, 5), (21, 23, 25, 22), (22, 25, 24, 20), (30, 26, 28, 31), (31, 28, 27, 29), (20, 27, 28, 22), (22, 28, 26, 21), (29, 24, 25, 31), (31, 25, 23, 30), (0, 2, 27, 20)])
me_cube_001.polygons.foreach_set('use_smooth', [True] * 29)
_uv = me_cube_001.uv_layers.new(name='UVMap')
_uv.uv.foreach_set('vector', [0.3232, 0.3985, 0.3232, 0.7825, 0.3045, 0.76, 0.3045, 0.4209, 0.6444, 0.7764, 0.3263, 0.7764, 0.3263, 0.3947, 0.6444, 0.3947, 0.3232, 0.7825, 0.003182, 0.7825, 0.02188, 0.76, 0.3045, 0.76, 0.9798, 0.001524, 0.9798, 0.3302, 0.9642, 0.3302, 0.9642, 0.001524, 0.648, 0.3289, 0.648, 0.0, 0.9642, 0.005399, 0.9642, 0.3235, 0.003182, 0.7825, 0.003182, 0.3985, 0.02188, 0.4209, 0.02188, 0.76, 0.003182, 0.3985, 0.3232, 0.3985, 0.3045, 0.4209, 0.02188, 0.4209, 0.968, 0.7249, 0.968, 0.3962, 0.9836, 0.3962, 0.9836, 0.7249, 0.6481, 0.9987, 0.6481, 0.7248, 0.6636, 0.7248, 0.6636, 0.9987, 0.3221, 0.3882, 0.3221, 0.006479, 0.6405, -8.384e-09, 0.6405, 0.3947, 0.6444, 0.7182, 0.6444, 0.4001, 0.9606, 0.3947, 0.9606, 0.7235, 0.6792, 0.9987, 0.6792, 0.7248, 0.6828, 0.7235, 0.6828, 1.0, 0.3014, 0.4246, 0.02495, 0.4246, 0.02188, 0.4209, 0.3045, 0.4209, 0.6481, 0.7248, 0.6481, 0.9987, 0.6444, 1.0, 0.6444, 0.7235, 0.02495, 0.7563, 0.3014, 0.7563, 0.3045, 0.76, 0.02188, 0.76, 0.3045, 0.4209, 0.3045, 0.76, 0.3014, 0.7563, 0.3014, 0.4246, 0.9834, -3.759e-09, 0.9834, 0.3317, 0.9798, 0.3302, 0.9798, 0.001524, 0.02188, 0.76, 0.02188, 0.4209, 0.02495, 0.4246, 0.02495, 0.7563, 0.9644, 0.7264, 0.9644, 0.3947, 0.968, 0.3962, 0.968, 0.7249, 0.6792, 0.7248, 0.6792, 0.9987, 0.6636, 0.9987, 0.6636, 0.7248, 0.3232, 0.3985, 0.003182, 0.3985, -2.362e-09, 0.3947, 0.3263, 0.3947, 0.6442, 0.3276, 0.6442, 0.001269, 0.648, 0.0, 0.648, 0.3289, 0.003182, 0.7825, 0.3232, 0.7825, 0.3263, 0.7863, 1.476e-08, 0.7863, 0.9644, 0.3959, 0.9644, 0.7223, 0.9606, 0.7235, 0.9606, 0.3947, 0.00372, -1.626e-10, 0.00372, 0.3947, 2.699e-08, 0.3931, 9.873e-09, 0.001523, 0.3263, 0.3947, 0.3263, 0.7863, 0.3232, 0.7825, 0.3232, 0.3985, 0.6405, 0.3947, 0.6405, -8.384e-09, 0.6442, 0.001523, 0.6442, 0.3931, 1.476e-08, 0.7863, -2.362e-09, 0.3947, 0.003182, 0.3985, 0.003182, 0.7825, 0.3221, 0.006479, 0.3221, 0.3882, 0.00372, 0.3947, 0.00372, -1.626e-10])
me_cube_001.update()
me_cube_002 = bpy.data.meshes.new('Cube.002')
me_cube_002.from_pydata([(-1.397, -0.8911, 0.1507), (-1.397, -0.8911, 1.816), (1.397, -0.8911, 1.816), (1.397, -0.8911, 0.1507), (-0.9313, -0.9135, 0.1507), (-0.4657, -0.9198, 0.1507), (0.0, -0.9216, 0.1507), (0.4657, -0.9198, 0.1507), (0.9313, -0.9135, 0.1507), (0.9313, -0.9135, 1.816), (0.4657, -0.9198, 1.816), (0.0, -0.9216, 1.816), (-0.4657, -0.9198, 1.816), (-0.9313, -0.9135, 1.816)], [], [(4, 13, 1, 0), (3, 2, 9, 8), (8, 9, 10, 7), (7, 10, 11, 6), (6, 11, 12, 5), (5, 12, 13, 4)])
me_cube_002.polygons.foreach_set('use_smooth', [True] * 6)
_uv = me_cube_002.uv_layers.new(name='UVMap')
_uv.uv.foreach_set('vector', [0.1667, -0.001413, 0.1667, 1.001, 0.0, 1.001, 0.0, -0.001413, 1.0, -0.001413, 1.0, 1.001, 0.8333, 1.001, 0.8333, -0.001413, 0.8333, -0.001413, 0.8333, 1.001, 0.6667, 1.001, 0.6667, -0.001413, 0.6667, -0.001413, 0.6667, 1.001, 0.5, 1.001, 0.5, -0.001413, 0.5, -0.001413, 0.5, 1.001, 0.3333, 1.001, 0.3333, -0.001413, 0.3333, -0.001413, 0.3333, 1.001, 0.1667, 1.001, 0.1667, -0.001413])
me_cube_002.update()
me_cube_003 = bpy.data.meshes.new('Cube.003')
me_cube_003.from_pydata([(-1.0, -1.018, -0.8665), (-1.0, -1.018, 1.134), (-1.0, 0.9819, -0.8665), (-1.0, 0.9819, 1.134), (1.0, -1.018, -0.8665), (1.0, -1.018, 1.134), (1.0, 0.9819, -0.8665), (1.0, 0.9819, 1.134)], [], [(0, 1, 3, 2), (2, 3, 7, 6), (6, 7, 5, 4), (4, 5, 1, 0), (2, 6, 4, 0), (7, 3, 1, 5)])
_uv = me_cube_003.uv_layers.new(name='UVMap')
_uv.uv.foreach_set('vector', [0.375, 0.0, 0.625, 0.0, 0.625, 0.25, 0.375, 0.25, 0.375, 0.25, 0.625, 0.25, 0.625, 0.5, 0.375, 0.5, 0.375, 0.5, 0.625, 0.5, 0.625, 0.75, 0.375, 0.75, 0.375, 0.75, 0.625, 0.75, 0.625, 1.0, 0.375, 1.0, 0.125, 0.5, 0.375, 0.5, 0.375, 0.75, 0.125, 0.75, 0.625, 0.5, 0.875, 0.5, 0.875, 0.75, 0.625, 0.75])
me_cube_003.update()
me_cube_004 = bpy.data.meshes.new('Cube.004')
me_cube_004.from_pydata([(-1.543, 0.9847, 0.01641), (-1.543, 0.9847, 1.95), (1.543, 0.9847, 0.01641), (1.543, 0.9847, 1.95), (-1.329, -0.8896, 0.1507), (-1.329, -0.8896, 1.816), (1.329, -0.8896, 1.816), (1.329, -0.8896, 0.1507), (-1.371, -1.015, 0.1243), (-1.329, -0.9861, 0.1507), (-1.341, -1.007, 0.1429), (-1.329, -0.9861, 1.816), (-1.371, -1.015, 1.842), (-1.341, -1.007, 1.823), (1.371, -1.015, 1.842), (1.329, -0.9861, 1.816), (1.341, -1.007, 1.823), (1.329, -0.9861, 0.1507), (1.371, -1.015, 0.1243), (1.341, -1.007, 0.1429), (-1.595, -0.9847, -0.01641), (-1.552, -1.015, 0.01065), (-1.583, -1.006, -0.008693), (-1.552, -1.015, 1.956), (-1.595, -0.9847, 1.983), (-1.583, -1.006, 1.975), (1.552, -1.015, 0.01065), (1.595, -0.9847, -0.01641), (1.583, -1.006, -0.008693), (1.595, -0.9847, 1.983), (1.552, -1.015, 1.956), (1.583, -1.006, 1.975)], [], [(21, 26, 18, 8), (0, 1, 3, 2), (26, 30, 14, 18), (9, 17, 7, 4), (20, 24, 1, 0), (30, 23, 12, 14), (23, 21, 8, 12), (15, 11, 5, 6), (17, 15, 6, 7), (3, 1, 24, 29), (2, 3, 29, 27), (9, 11, 13, 10), (10, 13, 12, 8), (15, 17, 19, 16), (16, 19, 18, 14), (8, 18, 19, 10), (10, 19, 17, 9), (14, 12, 13, 16), (16, 13, 11, 15), (11, 9, 4, 5), (21, 23, 25, 22), (22, 25, 24, 20), (30, 26, 28, 31), (31, 28, 27, 29), (20, 27, 28, 22), (22, 28, 26, 21), (29, 24, 25, 31), (31, 25, 23, 30), (0, 2, 27, 20)])
me_cube_004.polygons.foreach_set('use_smooth', [True] * 29)
_uv = me_cube_004.uv_layers.new(name='UVMap')
_uv.uv.foreach_set('vector', [0.3232, 0.3985, 0.3232, 0.7825, 0.3045, 0.76, 0.3045, 0.4209, 0.6444, 0.7764, 0.3263, 0.7764, 0.3263, 0.3947, 0.6444, 0.3947, 0.3232, 0.7825, 0.003182, 0.7825, 0.02188, 0.76, 0.3045, 0.76, 0.9798, 0.001524, 0.9798, 0.3302, 0.9642, 0.3302, 0.9642, 0.001524, 0.648, 0.3289, 0.648, 0.0, 0.9642, 0.005399, 0.9642, 0.3235, 0.003182, 0.7825, 0.003182, 0.3985, 0.02188, 0.4209, 0.02188, 0.76, 0.003182, 0.3985, 0.3232, 0.3985, 0.3045, 0.4209, 0.02188, 0.4209, 0.968, 0.7249, 0.968, 0.3962, 0.9836, 0.3962, 0.9836, 0.7249, 0.6481, 0.9987, 0.6481, 0.7248, 0.6636, 0.7248, 0.6636, 0.9987, 0.3221, 0.3882, 0.3221, 0.006479, 0.6405, -8.384e-09, 0.6405, 0.3947, 0.6444, 0.7182, 0.6444, 0.4001, 0.9606, 0.3947, 0.9606, 0.7235, 0.6792, 0.9987, 0.6792, 0.7248, 0.6828, 0.7235, 0.6828, 1.0, 0.3014, 0.4246, 0.02495, 0.4246, 0.02188, 0.4209, 0.3045, 0.4209, 0.6481, 0.7248, 0.6481, 0.9987, 0.6444, 1.0, 0.6444, 0.7235, 0.02495, 0.7563, 0.3014, 0.7563, 0.3045, 0.76, 0.02188, 0.76, 0.3045, 0.4209, 0.3045, 0.76, 0.3014, 0.7563, 0.3014, 0.4246, 0.9834, -3.759e-09, 0.9834, 0.3317, 0.9798, 0.3302, 0.9798, 0.001524, 0.02188, 0.76, 0.02188, 0.4209, 0.02495, 0.4246, 0.02495, 0.7563, 0.9644, 0.7264, 0.9644, 0.3947, 0.968, 0.3962, 0.968, 0.7249, 0.6792, 0.7248, 0.6792, 0.9987, 0.6636, 0.9987, 0.6636, 0.7248, 0.3232, 0.3985, 0.003182, 0.3985, -2.362e-09, 0.3947, 0.3263, 0.3947, 0.6442, 0.3276, 0.6442, 0.001269, 0.648, 0.0, 0.648, 0.3289, 0.003182, 0.7825, 0.3232, 0.7825, 0.3263, 0.7863, 1.476e-08, 0.7863, 0.9644, 0.3959, 0.9644, 0.7223, 0.9606, 0.7235, 0.9606, 0.3947, 0.00372, -1.626e-10, 0.00372, 0.3947, 2.699e-08, 0.3931, 9.873e-09, 0.001523, 0.3263, 0.3947, 0.3263, 0.7863, 0.3232, 0.7825, 0.3232, 0.3985, 0.6405, 0.3947, 0.6405, -8.384e-09, 0.6442, 0.001523, 0.6442, 0.3931, 1.476e-08, 0.7863, -2.362e-09, 0.3947, 0.003182, 0.3985, 0.003182, 0.7825, 0.3221, 0.006479, 0.3221, 0.3882, 0.00372, 0.3947, 0.00372, -1.626e-10])
me_cube_004.update()

# ---- objects
ob_circle = bpy.data.objects.new('Circle', me_circle)
ob_screen = bpy.data.objects.new('Screen', me_cube_001)
ob_cube_001 = bpy.data.objects.new('Cube.001', me_cube_002)
ob_cube_002 = bpy.data.objects.new('Cube.002', me_cube_003)
ob_screen_001 = bpy.data.objects.new('Screen.001', me_cube_004)

# ---- transforms, parenting, visibility, modifiers, constraints
ob_circle.location = (0.0, 0.0, -0.3792)
ob_circle.scale = (0.5629, 0.5629, 0.5629)
_m = ob_circle.modifiers.new('Auto Smooth', 'NODES')
_m.node_group = ng_auto_smooth
_gi = [s.identifier for s in ng_auto_smooth.interface.items_tree if s.item_type == 'SOCKET' and s.in_out == 'INPUT']
_m[_gi[1]] = 0.5236  # Angle
ob_screen.location = (0.0, 0.01528, 0.0211)
_m = ob_screen.modifiers.new('Auto Smooth', 'NODES')
_m.node_group = ng_auto_smooth
_gi = [s.identifier for s in ng_auto_smooth.interface.items_tree if s.item_type == 'SOCKET' and s.in_out == 'INPUT']
_m[_gi[1]] = 0.5236  # Angle
ob_cube_001.location = (0.0, 0.01528, 0.0211)
ob_cube_002.location = (0.0, 0.01528, 0.0211)
ob_cube_002.scale = (0.9502, 0.8462, 0.2474)
ob_screen_001.location = (0.0, 0.01528, 0.0211)
_m = ob_screen_001.modifiers.new('Auto Smooth', 'NODES')
_m.node_group = ng_auto_smooth
_gi = [s.identifier for s in ng_auto_smooth.interface.items_tree if s.item_type == 'SOCKET' and s.in_out == 'INPUT']
_m[_gi[1]] = 0.5236  # Angle

# ---- collection membership
col_collection.objects.link(ob_circle)
col_collection_2.objects.link(ob_screen)
col_collection_2.objects.link(ob_cube_001)
col_collection_2.objects.link(ob_cube_002)
col_collection_2.objects.link(ob_screen_001)

# ---- scene / render settings (as saved in the file)
scene.frame_start = 1; scene.frame_end = 250; scene.frame_set(1)
scene.render.engine = 'BLENDER_EEVEE_NEXT'
scene.cycles.sampling_pattern = 'TABULATED_SOBOL'
bpy.context.view_layer.update()

# ---- added for rendering (the .blend has no active camera and no usable light): camera, sun
cam_auto = bpy.data.cameras.new('AutoCamera')
cam_auto.lens = 50.0
cam_auto.sensor_width = 36.0
cam_auto.clip_end = 1000.0
ob_auto_camera = bpy.data.objects.new('AutoCamera', cam_auto)
scene.collection.objects.link(ob_auto_camera)
ob_auto_camera.location = (4.18841, -5.02609, 4.09798)
ob_auto_camera.rotation_euler = (1.09748, -7.21219e-08, 0.694738)
scene.camera = ob_auto_camera
light_auto_sun = bpy.data.lights.new('AutoSun', 'SUN')
light_auto_sun.energy = 3.0
light_auto_sun.angle = 0.0523599
ob_auto_sun = bpy.data.objects.new('AutoSun', light_auto_sun)
scene.collection.objects.link(ob_auto_sun)
ob_auto_sun.rotation_euler = (0.872665, 0.174533, 0.523599)
bpy.context.view_layer.update()

